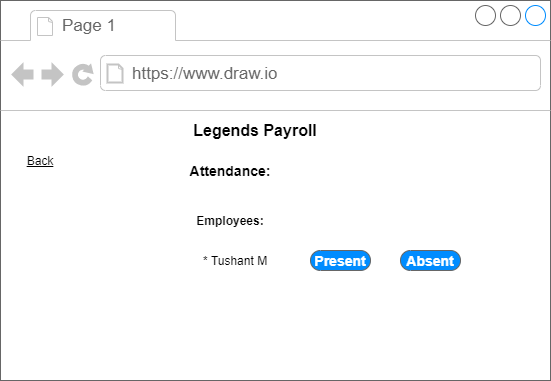

The diagram above was exported from draw.io. Its source (the exported page's mxGraphModel, read from the mxfile embedded in the PNG):
<mxGraphModel dx="868" dy="393" grid="1" gridSize="10" guides="1" tooltips="1" connect="1" arrows="1" fold="1" page="1" pageScale="1" pageWidth="850" pageHeight="1100" math="0" shadow="0">
  <root>
    <mxCell id="0" />
    <mxCell id="1" parent="0" />
    <mxCell id="ufobCAlP1k2B8V0Ch2x0-20" value="&lt;span style=&quot;color: rgba(0 , 0 , 0 , 0) ; font-family: monospace ; font-size: 0px&quot;&gt;%3CmxGraphModel%3E%3Croot%3E%3CmxCell%20id%3D%220%22%2F%3E%3CmxCell%20id%3D%221%22%20parent%3D%220%22%2F%3E%3CmxCell%20id%3D%222%22%20value%3D%22Text%22%20style%3D%22text%3Bhtml%3D1%3BstrokeColor%3Dnone%3BfillColor%3Dnone%3Balign%3Dcenter%3BverticalAlign%3Dmiddle%3BwhiteSpace%3Dwrap%3Brounded%3D0%3B%22%20vertex%3D%221%22%20parent%3D%221%22%3E%3CmxGeometry%20x%3D%22360%22%20y%3D%22260%22%20width%3D%2240%22%20height%3D%2220%22%20as%3D%22geometry%22%2F%3E%3C%2FmxCell%3E%3C%2Froot%3E%3C%2FmxGraphModel%3E&lt;/span&gt;&lt;span style=&quot;color: rgba(0 , 0 , 0 , 0) ; font-family: monospace ; font-size: 0px&quot;&gt;%3CmxGraphModel%3E%3Croot%3E%3CmxCell%20id%3D%220%22%2F%3E%3CmxCell%20id%3D%221%22%20parent%3D%220%22%2F%3E%3CmxCell%20id%3D%222%22%20value%3D%22Text%22%20style%3D%22text%3Bhtml%3D1%3BstrokeColor%3Dnone%3BfillColor%3Dnone%3Balign%3Dcenter%3BverticalAlign%3Dmiddle%3BwhiteSpace%3Dwrap%3Brounded%3D0%3B%22%20vertex%3D%221%22%20parent%3D%221%22%3E%3CmxGeometry%20x%3D%22360%22%20y%3D%22260%22%20width%3D%2240%22%20height%3D%2220%22%20as%3D%22geometry%22%2F%3E%3C%2FmxCell%3E%3C%2Froot%3E%3C%2FmxGraphModel%3E&lt;/span&gt;&lt;span style=&quot;color: rgba(0 , 0 , 0 , 0) ; font-family: monospace ; font-size: 0px&quot;&gt;%3CmxGraphModel%3E%3Croot%3E%3CmxCell%20id%3D%220%22%2F%3E%3CmxCell%20id%3D%221%22%20parent%3D%220%22%2F%3E%3CmxCell%20id%3D%222%22%20value%3D%22Text%22%20style%3D%22text%3Bhtml%3D1%3BstrokeColor%3Dnone%3BfillColor%3Dnone%3Balign%3Dcenter%3BverticalAlign%3Dmiddle%3BwhiteSpace%3Dwrap%3Brounded%3D0%3B%22%20vertex%3D%221%22%20parent%3D%221%22%3E%3CmxGeometry%20x%3D%22360%22%20y%3D%22260%22%20width%3D%2240%22%20height%3D%2220%22%20as%3D%22geometry%22%2F%3E%3C%2FmxCell%3E%3C%2Froot%3E%3C%2FmxGraphModel%3E&lt;/span&gt;" style="strokeWidth=1;shadow=0;dashed=0;align=center;html=1;shape=mxgraph.mockup.containers.browserWindow;rSize=0;strokeColor=#666666;strokeColor2=#008cff;strokeColor3=#c4c4c4;mainText=,;recursiveResize=0;" vertex="1" parent="1">
      <mxGeometry x="150" y="50" width="550" height="380" as="geometry" />
    </mxCell>
    <mxCell id="ufobCAlP1k2B8V0Ch2x0-21" value="Page 1" style="strokeWidth=1;shadow=0;dashed=0;align=center;html=1;shape=mxgraph.mockup.containers.anchor;fontSize=17;fontColor=#666666;align=left;" vertex="1" parent="ufobCAlP1k2B8V0Ch2x0-20">
      <mxGeometry x="60" y="12" width="110" height="26" as="geometry" />
    </mxCell>
    <mxCell id="ufobCAlP1k2B8V0Ch2x0-22" value="https://www.draw.io" style="strokeWidth=1;shadow=0;dashed=0;align=center;html=1;shape=mxgraph.mockup.containers.anchor;rSize=0;fontSize=17;fontColor=#666666;align=left;" vertex="1" parent="ufobCAlP1k2B8V0Ch2x0-20">
      <mxGeometry x="130" y="60" width="250" height="26" as="geometry" />
    </mxCell>
    <mxCell id="ufobCAlP1k2B8V0Ch2x0-23" value="&lt;font style=&quot;font-size: 14px&quot;&gt;Present&lt;/font&gt;" style="strokeWidth=1;shadow=0;dashed=0;align=center;html=1;shape=mxgraph.mockup.buttons.button;strokeColor=#666666;fontColor=#ffffff;mainText=;buttonStyle=round;fontSize=17;fontStyle=1;fillColor=#008cff;whiteSpace=wrap;" vertex="1" parent="ufobCAlP1k2B8V0Ch2x0-20">
      <mxGeometry x="310" y="250" width="60" height="20" as="geometry" />
    </mxCell>
    <mxCell id="ufobCAlP1k2B8V0Ch2x0-28" value="&lt;font style=&quot;font-size: 14px&quot;&gt;Absent&lt;/font&gt;" style="strokeWidth=1;shadow=0;dashed=0;align=center;html=1;shape=mxgraph.mockup.buttons.button;strokeColor=#666666;fontColor=#ffffff;mainText=;buttonStyle=round;fontSize=17;fontStyle=1;fillColor=#008cff;whiteSpace=wrap;" vertex="1" parent="ufobCAlP1k2B8V0Ch2x0-20">
      <mxGeometry x="400" y="250" width="60" height="20" as="geometry" />
    </mxCell>
    <mxCell id="ufobCAlP1k2B8V0Ch2x0-29" value="* Tushant M" style="text;html=1;strokeColor=none;fillColor=none;align=center;verticalAlign=middle;whiteSpace=wrap;rounded=0;" vertex="1" parent="ufobCAlP1k2B8V0Ch2x0-20">
      <mxGeometry x="200" y="250" width="70" height="20" as="geometry" />
    </mxCell>
    <mxCell id="ufobCAlP1k2B8V0Ch2x0-30" value="&lt;b&gt;Employees:&lt;/b&gt;" style="text;html=1;strokeColor=none;fillColor=none;align=center;verticalAlign=middle;whiteSpace=wrap;rounded=0;" vertex="1" parent="ufobCAlP1k2B8V0Ch2x0-20">
      <mxGeometry x="210" y="210" width="40" height="20" as="geometry" />
    </mxCell>
    <mxCell id="ufobCAlP1k2B8V0Ch2x0-33" value="&lt;b&gt;Attendance:&lt;/b&gt;" style="text;html=1;strokeColor=none;fillColor=none;align=center;verticalAlign=middle;whiteSpace=wrap;rounded=0;fontSize=14;" vertex="1" parent="ufobCAlP1k2B8V0Ch2x0-20">
      <mxGeometry x="210" y="160" width="40" height="20" as="geometry" />
    </mxCell>
    <mxCell id="ufobCAlP1k2B8V0Ch2x0-34" value="&lt;b&gt;Legends Payroll&lt;/b&gt;" style="text;html=1;strokeColor=none;fillColor=none;align=center;verticalAlign=middle;whiteSpace=wrap;rounded=0;fontSize=16;" vertex="1" parent="ufobCAlP1k2B8V0Ch2x0-20">
      <mxGeometry x="185" y="120" width="140" height="20" as="geometry" />
    </mxCell>
    <mxCell id="ufobCAlP1k2B8V0Ch2x0-35" value="&lt;u&gt;Back&lt;/u&gt;" style="text;html=1;strokeColor=none;fillColor=none;align=center;verticalAlign=middle;whiteSpace=wrap;rounded=0;" vertex="1" parent="ufobCAlP1k2B8V0Ch2x0-20">
      <mxGeometry x="20" y="150" width="40" height="20" as="geometry" />
    </mxCell>
  </root>
</mxGraphModel>